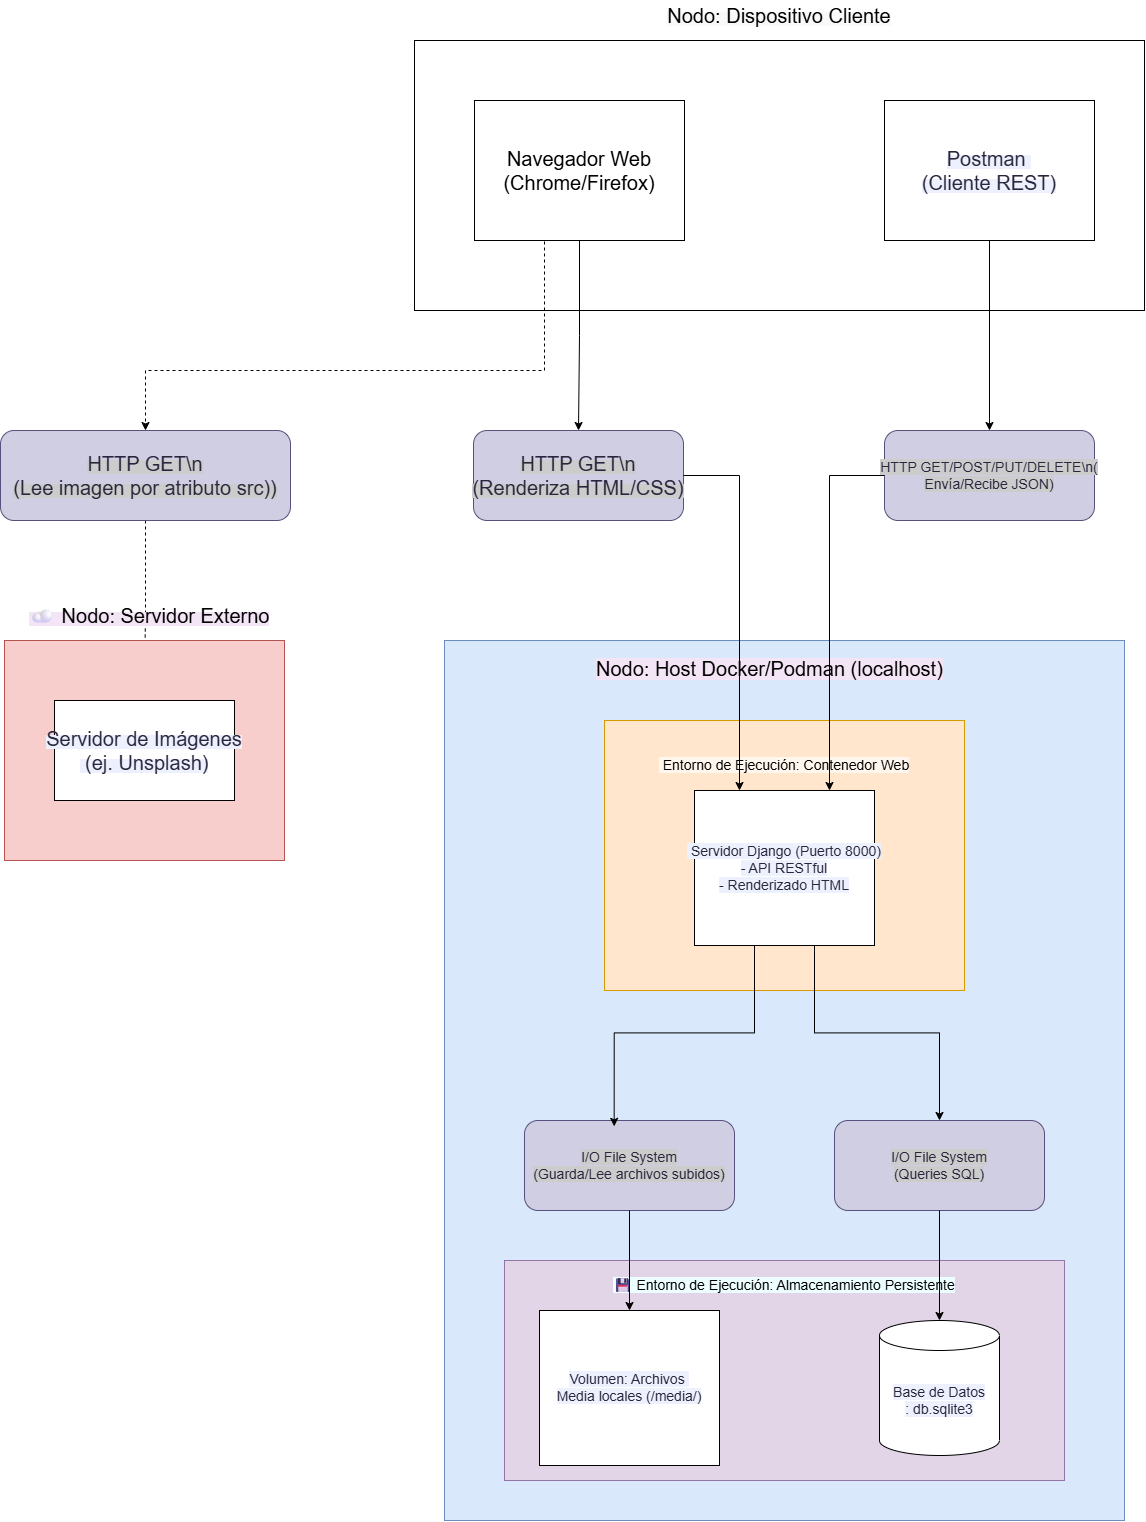

The diagram above was exported from draw.io. Its source (the exported page's mxGraphModel, read from the mxfile embedded in the PNG):
<mxGraphModel dx="4493" dy="2354" grid="1" gridSize="10" guides="1" tooltips="1" connect="1" arrows="1" fold="1" page="0" pageScale="1" pageWidth="827" pageHeight="1169" math="0" shadow="0">
  <root>
    <mxCell id="0" />
    <mxCell id="1" parent="0" />
    <mxCell id="Zwu0ELM16l5whn7a0p8O-1" parent="1" style="rounded=0;whiteSpace=wrap;html=1;" value="" vertex="1">
      <mxGeometry height="270" width="730" x="-1040" y="-760" as="geometry" />
    </mxCell>
    <mxCell id="Zwu0ELM16l5whn7a0p8O-8" edge="1" parent="1" source="Zwu0ELM16l5whn7a0p8O-2" style="edgeStyle=orthogonalEdgeStyle;rounded=0;orthogonalLoop=1;jettySize=auto;html=1;entryX=0.5;entryY=0;entryDx=0;entryDy=0;" target="Zwu0ELM16l5whn7a0p8O-6">
      <mxGeometry relative="1" as="geometry" />
    </mxCell>
    <mxCell id="Zwu0ELM16l5whn7a0p8O-11" edge="1" parent="1" source="Zwu0ELM16l5whn7a0p8O-2" style="edgeStyle=orthogonalEdgeStyle;rounded=0;orthogonalLoop=1;jettySize=auto;html=1;exitX=0.5;exitY=1;exitDx=0;exitDy=0;dashed=1;" target="Zwu0ELM16l5whn7a0p8O-10">
      <mxGeometry relative="1" as="geometry">
        <Array as="points">
          <mxPoint x="-910" y="-560" />
          <mxPoint x="-910" y="-430" />
          <mxPoint x="-1309" y="-430" />
        </Array>
      </mxGeometry>
    </mxCell>
    <mxCell id="Zwu0ELM16l5whn7a0p8O-2" parent="1" style="rounded=0;whiteSpace=wrap;html=1;" value="&lt;font style=&quot;font-size: 20px;&quot;&gt;Navegador Web (Chrome/Firefox)&lt;/font&gt;" vertex="1">
      <mxGeometry height="140" width="210" x="-980" y="-700" as="geometry" />
    </mxCell>
    <mxCell id="Zwu0ELM16l5whn7a0p8O-9" edge="1" parent="1" source="Zwu0ELM16l5whn7a0p8O-3" style="edgeStyle=orthogonalEdgeStyle;rounded=0;orthogonalLoop=1;jettySize=auto;html=1;" target="Zwu0ELM16l5whn7a0p8O-7">
      <mxGeometry relative="1" as="geometry" />
    </mxCell>
    <mxCell id="Zwu0ELM16l5whn7a0p8O-3" parent="1" style="rounded=0;whiteSpace=wrap;html=1;" value="&lt;span style=&quot;color: rgb(40, 37, 61); font-family: &amp;quot;Recursive Variable&amp;quot;, arial, sans-serif; white-space: nowrap; background-color: rgb(237, 240, 253);&quot;&gt;&lt;font style=&quot;font-size: 20px;&quot;&gt;Postman&amp;nbsp;&lt;/font&gt;&lt;/span&gt;&lt;div&gt;&lt;span style=&quot;color: rgb(40, 37, 61); font-family: &amp;quot;Recursive Variable&amp;quot;, arial, sans-serif; white-space: nowrap; background-color: rgb(237, 240, 253);&quot;&gt;&lt;font style=&quot;font-size: 20px;&quot;&gt;(Cliente REST)&lt;/font&gt;&lt;/span&gt;&lt;/div&gt;" vertex="1">
      <mxGeometry height="140" width="210" x="-570" y="-700" as="geometry" />
    </mxCell>
    <mxCell id="Zwu0ELM16l5whn7a0p8O-4" parent="1" style="text;html=1;whiteSpace=wrap;strokeColor=none;fillColor=none;align=center;verticalAlign=middle;rounded=0;" value="&lt;span style=&quot;font-family: &amp;quot;Recursive Variable&amp;quot;, arial, sans-serif; white-space: nowrap; background-color: rgb(249, 249, 249);&quot;&gt;&lt;font style=&quot;font-size: 20px;&quot;&gt;Nodo: Dispositivo Cliente&lt;/font&gt;&lt;/span&gt;" vertex="1">
      <mxGeometry height="30" width="60" x="-705" y="-800" as="geometry" />
    </mxCell>
    <mxCell id="Zwu0ELM16l5whn7a0p8O-6" parent="1" style="rounded=1;whiteSpace=wrap;html=1;fillColor=#d0cee2;strokeColor=#56517e;" value="&lt;span style=&quot;color: rgb(40, 37, 61); font-family: &amp;quot;Recursive Variable&amp;quot;, arial, sans-serif; white-space: nowrap; background-color: rgb(204, 204, 204);&quot;&gt;&lt;font style=&quot;font-size: 20px;&quot;&gt;HTTP GET\n&lt;/font&gt;&lt;/span&gt;&lt;div&gt;&lt;span style=&quot;color: rgb(40, 37, 61); font-family: &amp;quot;Recursive Variable&amp;quot;, arial, sans-serif; white-space: nowrap; background-color: rgb(204, 204, 204);&quot;&gt;&lt;font style=&quot;font-size: 20px;&quot;&gt;(Renderiza HTML/CSS)&lt;/font&gt;&lt;/span&gt;&lt;/div&gt;" vertex="1">
      <mxGeometry height="90" width="210" x="-981" y="-370" as="geometry" />
    </mxCell>
    <mxCell id="Zwu0ELM16l5whn7a0p8O-7" parent="1" style="rounded=1;whiteSpace=wrap;html=1;fillColor=#d0cee2;strokeColor=#56517e;" value="&lt;span style=&quot;color: rgb(40, 37, 61); font-family: &amp;quot;Recursive Variable&amp;quot;, arial, sans-serif; font-size: 14px; white-space: nowrap; background-color: rgb(204, 204, 204);&quot;&gt;HTTP GET/POST/PUT/DELETE\n(&lt;/span&gt;&lt;div&gt;&lt;span style=&quot;color: rgb(40, 37, 61); font-family: &amp;quot;Recursive Variable&amp;quot;, arial, sans-serif; font-size: 14px; white-space: nowrap; background-color: rgb(204, 204, 204);&quot;&gt;Envía/Recibe JSON)&lt;/span&gt;&lt;/div&gt;" vertex="1">
      <mxGeometry height="90" width="210" x="-570" y="-370" as="geometry" />
    </mxCell>
    <mxCell id="Zwu0ELM16l5whn7a0p8O-15" edge="1" parent="1" source="Zwu0ELM16l5whn7a0p8O-10" style="edgeStyle=orthogonalEdgeStyle;rounded=0;orthogonalLoop=1;jettySize=auto;html=1;entryX=0.5;entryY=0;entryDx=0;entryDy=0;dashed=1;" target="Zwu0ELM16l5whn7a0p8O-14">
      <mxGeometry relative="1" as="geometry" />
    </mxCell>
    <mxCell id="Zwu0ELM16l5whn7a0p8O-10" parent="1" style="rounded=1;whiteSpace=wrap;html=1;fillColor=#d0cee2;strokeColor=#56517e;" value="&lt;div&gt;&lt;span style=&quot;color: rgb(40, 37, 61); font-family: &amp;quot;Recursive Variable&amp;quot;, arial, sans-serif; white-space: nowrap; background-color: rgb(204, 204, 204);&quot;&gt;&lt;font style=&quot;font-size: 20px;&quot;&gt;HTTP GET\n&lt;/font&gt;&lt;/span&gt;&lt;/div&gt;&lt;div&gt;&lt;span style=&quot;color: rgb(40, 37, 61); font-family: &amp;quot;Recursive Variable&amp;quot;, arial, sans-serif; white-space: nowrap; background-color: rgb(204, 204, 204);&quot;&gt;&lt;font style=&quot;font-size: 20px;&quot;&gt;(Lee imagen por atributo src))&lt;/font&gt;&lt;/span&gt;&lt;/div&gt;" vertex="1">
      <mxGeometry height="90" width="290" x="-1454" y="-370" as="geometry" />
    </mxCell>
    <mxCell id="Zwu0ELM16l5whn7a0p8O-12" parent="1" style="rounded=0;whiteSpace=wrap;html=1;fillColor=#f8cecc;strokeColor=#b85450;" value="" vertex="1">
      <mxGeometry height="220" width="280" x="-1450" y="-160" as="geometry" />
    </mxCell>
    <mxCell id="Zwu0ELM16l5whn7a0p8O-13" parent="1" style="text;html=1;whiteSpace=wrap;strokeColor=none;fillColor=none;align=center;verticalAlign=middle;rounded=0;" value="&lt;span style=&quot;font-family: &amp;quot;Recursive Variable&amp;quot;, arial, sans-serif; white-space: nowrap; background-color: rgb(243, 229, 245);&quot;&gt;&lt;font style=&quot;font-size: 20px;&quot;&gt;☁ Nodo: Servidor Externo&lt;/font&gt;&lt;/span&gt;" vertex="1">
      <mxGeometry height="30" width="60" x="-1335" y="-200" as="geometry" />
    </mxCell>
    <mxCell id="Zwu0ELM16l5whn7a0p8O-14" parent="1" style="rounded=0;whiteSpace=wrap;html=1;" value="&lt;span style=&quot;color: rgb(40, 37, 61); font-family: &amp;quot;Recursive Variable&amp;quot;, arial, sans-serif; white-space: nowrap; background-color: rgb(237, 240, 253);&quot;&gt;&lt;font style=&quot;font-size: 20px;&quot;&gt;Servidor de Imágenes&lt;/font&gt;&lt;/span&gt;&lt;div&gt;&lt;span style=&quot;color: rgb(40, 37, 61); font-family: &amp;quot;Recursive Variable&amp;quot;, arial, sans-serif; white-space: nowrap; background-color: rgb(237, 240, 253);&quot;&gt;&lt;font style=&quot;font-size: 20px;&quot;&gt;&amp;nbsp;(ej. Unsplash)&lt;/font&gt;&lt;/span&gt;&lt;/div&gt;" vertex="1">
      <mxGeometry height="100" width="180" x="-1400" y="-100" as="geometry" />
    </mxCell>
    <mxCell id="Zwu0ELM16l5whn7a0p8O-16" parent="1" style="rounded=0;whiteSpace=wrap;html=1;fillColor=#dae8fc;strokeColor=#6c8ebf;" value="" vertex="1">
      <mxGeometry height="880" width="680" x="-1010" y="-160" as="geometry" />
    </mxCell>
    <mxCell id="Zwu0ELM16l5whn7a0p8O-17" parent="1" style="text;whiteSpace=wrap;html=1;" value="&lt;span style=&quot;color: rgb(0, 0, 0); font-family: &amp;quot;Recursive Variable&amp;quot;, arial, sans-serif; font-size: 20px; font-style: normal; font-variant-ligatures: normal; font-variant-caps: normal; font-weight: 400; letter-spacing: normal; orphans: 2; text-align: center; text-indent: 0px; text-transform: none; widows: 2; word-spacing: 0px; -webkit-text-stroke-width: 0px; white-space: nowrap; background-color: rgb(243, 229, 245); text-decoration-thickness: initial; text-decoration-style: initial; text-decoration-color: initial; float: none; display: inline !important;&quot;&gt;Nodo: Host Docker/Podman (localhost)&lt;/span&gt;" vertex="1">
      <mxGeometry height="50" width="270" x="-860" y="-150" as="geometry" />
    </mxCell>
    <mxCell id="Zwu0ELM16l5whn7a0p8O-18" parent="1" style="rounded=0;whiteSpace=wrap;html=1;fillColor=#ffe6cc;strokeColor=#d79b00;" value="" vertex="1">
      <mxGeometry height="270" width="360" x="-850" y="-80" as="geometry" />
    </mxCell>
    <mxCell id="Zwu0ELM16l5whn7a0p8O-19" parent="1" style="text;html=1;whiteSpace=wrap;strokeColor=none;fillColor=none;align=center;verticalAlign=middle;rounded=0;" value="&lt;span style=&quot;font-family: &amp;quot;Recursive Variable&amp;quot;, arial, sans-serif; font-size: 14px; white-space: nowrap; background-color: rgb(255, 247, 237);&quot;&gt;&amp;nbsp;Entorno de Ejecución: Contenedor Web&lt;/span&gt;" vertex="1">
      <mxGeometry height="30" width="60" x="-700" y="-50" as="geometry" />
    </mxCell>
    <mxCell id="Zwu0ELM16l5whn7a0p8O-25" edge="1" parent="1" source="Zwu0ELM16l5whn7a0p8O-20" style="edgeStyle=orthogonalEdgeStyle;rounded=0;orthogonalLoop=1;jettySize=auto;html=1;entryX=0.5;entryY=0;entryDx=0;entryDy=0;" target="Zwu0ELM16l5whn7a0p8O-22">
      <mxGeometry relative="1" as="geometry">
        <Array as="points">
          <mxPoint x="-640" y="232.43" />
          <mxPoint x="-515" y="232.43" />
        </Array>
      </mxGeometry>
    </mxCell>
    <mxCell id="Zwu0ELM16l5whn7a0p8O-20" parent="1" style="rounded=0;whiteSpace=wrap;html=1;" value="&lt;span style=&quot;color: rgb(40, 37, 61); font-family: &amp;quot;Recursive Variable&amp;quot;, arial, sans-serif; font-size: 14px; white-space: nowrap; background-color: rgb(237, 240, 253);&quot;&gt;&amp;nbsp;Servidor Django (Puerto 8000)&lt;/span&gt;&lt;div&gt;&lt;span style=&quot;color: rgb(40, 37, 61); font-family: &amp;quot;Recursive Variable&amp;quot;, arial, sans-serif; font-size: 14px; white-space: nowrap; background-color: rgb(237, 240, 253);&quot;&gt;- API RESTful&lt;/span&gt;&lt;/div&gt;&lt;div&gt;&lt;span style=&quot;color: rgb(40, 37, 61); font-family: &amp;quot;Recursive Variable&amp;quot;, arial, sans-serif; font-size: 14px; white-space: nowrap; background-color: rgb(237, 240, 253);&quot;&gt;- Renderizado HTML&lt;/span&gt;&lt;/div&gt;" vertex="1">
      <mxGeometry height="155" width="180" x="-760" y="-10" as="geometry" />
    </mxCell>
    <mxCell id="Zwu0ELM16l5whn7a0p8O-21" parent="1" style="rounded=1;whiteSpace=wrap;html=1;fillColor=#d0cee2;strokeColor=#56517e;" value="&lt;span style=&quot;color: rgb(40, 37, 61); font-family: &amp;quot;Recursive Variable&amp;quot;, arial, sans-serif; font-size: 14px; white-space: nowrap; background-color: rgb(204, 204, 204);&quot;&gt;I/O File System&lt;/span&gt;&lt;div&gt;&lt;span style=&quot;color: rgb(40, 37, 61); font-family: &amp;quot;Recursive Variable&amp;quot;, arial, sans-serif; font-size: 14px; white-space: nowrap; background-color: rgb(204, 204, 204);&quot;&gt;(Guarda/Lee archivos subidos)&lt;/span&gt;&lt;/div&gt;" vertex="1">
      <mxGeometry height="90" width="210" x="-930" y="320" as="geometry" />
    </mxCell>
    <mxCell id="Zwu0ELM16l5whn7a0p8O-22" parent="1" style="rounded=1;whiteSpace=wrap;html=1;fillColor=#d0cee2;strokeColor=#56517e;" value="&lt;span style=&quot;color: rgb(40, 37, 61); font-family: &amp;quot;Recursive Variable&amp;quot;, arial, sans-serif; font-size: 14px; white-space: nowrap; background-color: rgb(204, 204, 204);&quot;&gt;I/O File System&lt;/span&gt;&lt;div&gt;&lt;span style=&quot;color: rgb(40, 37, 61); font-family: &amp;quot;Recursive Variable&amp;quot;, arial, sans-serif; font-size: 14px; white-space: nowrap; background-color: rgb(204, 204, 204);&quot;&gt;(Queries SQL)&lt;/span&gt;&lt;/div&gt;" vertex="1">
      <mxGeometry height="90" width="210" x="-620" y="320" as="geometry" />
    </mxCell>
    <mxCell id="Zwu0ELM16l5whn7a0p8O-24" edge="1" parent="1" source="Zwu0ELM16l5whn7a0p8O-20" style="edgeStyle=orthogonalEdgeStyle;rounded=0;orthogonalLoop=1;jettySize=auto;html=1;entryX=0.427;entryY=0.065;entryDx=0;entryDy=0;entryPerimeter=0;" target="Zwu0ELM16l5whn7a0p8O-21">
      <mxGeometry relative="1" as="geometry">
        <Array as="points">
          <mxPoint x="-700" y="232.43" />
          <mxPoint x="-840.29" y="232.43" />
        </Array>
      </mxGeometry>
    </mxCell>
    <mxCell id="Zwu0ELM16l5whn7a0p8O-26" edge="1" parent="1" source="Zwu0ELM16l5whn7a0p8O-6" style="edgeStyle=orthogonalEdgeStyle;rounded=0;orthogonalLoop=1;jettySize=auto;html=1;entryX=0.25;entryY=0;entryDx=0;entryDy=0;" target="Zwu0ELM16l5whn7a0p8O-20">
      <mxGeometry relative="1" as="geometry" />
    </mxCell>
    <mxCell id="Zwu0ELM16l5whn7a0p8O-27" edge="1" parent="1" source="Zwu0ELM16l5whn7a0p8O-7" style="edgeStyle=orthogonalEdgeStyle;rounded=0;orthogonalLoop=1;jettySize=auto;html=1;entryX=0.75;entryY=0;entryDx=0;entryDy=0;" target="Zwu0ELM16l5whn7a0p8O-20">
      <mxGeometry relative="1" as="geometry" />
    </mxCell>
    <mxCell id="Zwu0ELM16l5whn7a0p8O-28" parent="1" style="rounded=0;whiteSpace=wrap;html=1;fillColor=#e1d5e7;strokeColor=#9673a6;" value="" vertex="1">
      <mxGeometry height="220" width="560" x="-950" y="460" as="geometry" />
    </mxCell>
    <mxCell id="Zwu0ELM16l5whn7a0p8O-29" parent="1" style="text;html=1;whiteSpace=wrap;strokeColor=none;fillColor=none;align=center;verticalAlign=middle;rounded=0;" value="&lt;span style=&quot;font-family: &amp;quot;Recursive Variable&amp;quot;, arial, sans-serif; font-size: 14px; white-space: nowrap; background-color: rgb(236, 254, 255);&quot;&gt;💾 Entorno de Ejecución: Almacenamiento Persistente&lt;/span&gt;" vertex="1">
      <mxGeometry height="30" width="60" x="-700" y="470" as="geometry" />
    </mxCell>
    <mxCell id="Zwu0ELM16l5whn7a0p8O-30" parent="1" style="rounded=0;whiteSpace=wrap;html=1;" value="&lt;span style=&quot;color: rgb(40, 37, 61); font-family: &amp;quot;Recursive Variable&amp;quot;, arial, sans-serif; font-size: 14px; white-space: nowrap; background-color: rgb(237, 240, 253);&quot;&gt;Volumen: Archivos&amp;nbsp;&lt;/span&gt;&lt;div&gt;&lt;span style=&quot;color: rgb(40, 37, 61); font-family: &amp;quot;Recursive Variable&amp;quot;, arial, sans-serif; font-size: 14px; white-space: nowrap; background-color: rgb(237, 240, 253);&quot;&gt;Media locales (/media/)&lt;/span&gt;&lt;/div&gt;" vertex="1">
      <mxGeometry height="155" width="180" x="-915" y="510" as="geometry" />
    </mxCell>
    <mxCell id="Zwu0ELM16l5whn7a0p8O-32" parent="1" style="shape=cylinder3;whiteSpace=wrap;html=1;boundedLbl=1;backgroundOutline=1;size=15;" value="&lt;span style=&quot;color: rgb(40, 37, 61); font-family: &amp;quot;Recursive Variable&amp;quot;, arial, sans-serif; font-size: 14px; white-space: nowrap; background-color: rgb(237, 240, 253);&quot;&gt;Base de Datos&lt;/span&gt;&lt;div&gt;&lt;span style=&quot;color: rgb(40, 37, 61); font-family: &amp;quot;Recursive Variable&amp;quot;, arial, sans-serif; font-size: 14px; white-space: nowrap; background-color: rgb(237, 240, 253);&quot;&gt;: db.sqlite3&lt;/span&gt;&lt;/div&gt;" vertex="1">
      <mxGeometry height="135" width="120" x="-575" y="520" as="geometry" />
    </mxCell>
    <mxCell id="Zwu0ELM16l5whn7a0p8O-34" edge="1" parent="1" source="Zwu0ELM16l5whn7a0p8O-21" style="edgeStyle=orthogonalEdgeStyle;rounded=0;orthogonalLoop=1;jettySize=auto;html=1;" target="Zwu0ELM16l5whn7a0p8O-30">
      <mxGeometry relative="1" as="geometry" />
    </mxCell>
    <mxCell id="Zwu0ELM16l5whn7a0p8O-33" edge="1" parent="1" source="Zwu0ELM16l5whn7a0p8O-22" style="edgeStyle=orthogonalEdgeStyle;rounded=0;orthogonalLoop=1;jettySize=auto;html=1;" target="Zwu0ELM16l5whn7a0p8O-32">
      <mxGeometry relative="1" as="geometry" />
    </mxCell>
  </root>
</mxGraphModel>